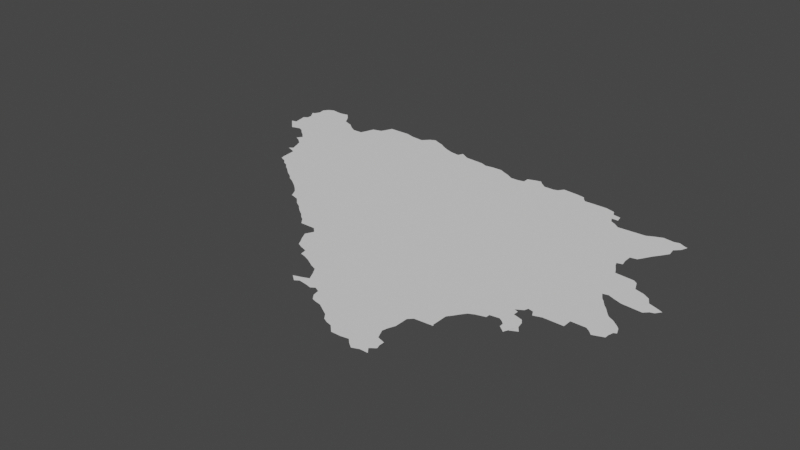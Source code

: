 # Source: bosnia.blend  (saved by Blender 3.6.14; exported with 4.5.12 LTS)
import bpy
from mathutils import Matrix  # noqa: F401  (used for matrix-valued properties, if any)

bpy.ops.wm.read_factory_settings(use_empty=True)
scene = bpy.context.scene
scene.name = 'Scene'

# ---- collections
col_collection = bpy.data.collections.new('Collection'); scene.collection.children.link(col_collection)

# ---- node groups
ng_auto_smooth = bpy.data.node_groups.new('Auto Smooth', 'GeometryNodeTree')
_s = ng_auto_smooth.interface.new_socket(name='Geometry', in_out='OUTPUT', socket_type='NodeSocketGeometry')
_s = ng_auto_smooth.interface.new_socket(name='Geometry', in_out='INPUT', socket_type='NodeSocketGeometry')
_s = ng_auto_smooth.interface.new_socket(name='Angle', in_out='INPUT', socket_type='NodeSocketFloat')
_s.subtype = 'ANGLE'
_s.min_value = 0.0
_s.max_value = 3.142
ng_auto_smooth.is_modifier = True
_N = ng_auto_smooth.nodes; _L = ng_auto_smooth.links
n0 = _N.new('NodeGroupOutput'); n0.name = 'Group Output'; n0.location = (480, -100)
n1 = _N.new('NodeGroupInput'); n1.name = 'Group Input'; n1.location = (-420, -300)
n2 = _N.new('NodeGroupInput'); n2.name = 'Group Input.001'; n2.location = (-60, -100)
n3 = _N.new('GeometryNodeSetShadeSmooth'); n3.name = 'Set Shade Smooth'; n3.location = (120, -100)
n3.domain = 'EDGE'
n4 = _N.new('GeometryNodeSetShadeSmooth'); n4.name = 'Set Shade Smooth.001'; n4.location = (300, -100)
n5 = _N.new('GeometryNodeInputMeshEdgeAngle'); n5.name = 'Edge Angle'; n5.location = (-420, -220)
n6 = _N.new('GeometryNodeInputEdgeSmooth'); n6.name = 'Is Edge Smooth'; n6.location = (-60, -160)
n7 = _N.new('GeometryNodeInputShadeSmooth'); n7.name = 'Is Face Smooth'; n7.location = (-240, -340)
n8 = _N.new('FunctionNodeBooleanMath'); n8.name = 'Boolean Math'; n8.location = (-60, -220)
n9 = _N.new('FunctionNodeCompare'); n9.name = 'Compare'; n9.location = (-240, -180)
n9.operation = 'LESS_EQUAL'
_L.new(n5.outputs[0], n9.inputs[0])
_L.new(n4.outputs[0], n0.inputs[0])
_L.new(n1.outputs[1], n9.inputs[1])
_L.new(n9.outputs[0], n8.inputs[0])
_L.new(n7.outputs[0], n8.inputs[1])
_L.new(n2.outputs[0], n3.inputs[0])
_L.new(n6.outputs[0], n3.inputs[1])
_L.new(n3.outputs[0], n4.inputs[0])
_L.new(n8.outputs[0], n3.inputs[2])
n0.is_active_output = True

# ---- world
world_world = bpy.data.worlds.new('World'); scene.world = world_world
world_world.use_nodes = True; world_world.node_tree.nodes.clear()
_N = world_world.node_tree.nodes; _L = world_world.node_tree.links
n0 = _N.new('ShaderNodeOutputWorld'); n0.name = 'World Output'; n0.location = (300, 300)
n1 = _N.new('ShaderNodeBackground'); n1.name = 'Background'; n1.location = (10, 300)
n1.inputs[0].default_value = (0.05088, 0.05088, 0.05088, 1.0)
_L.new(n1.outputs[0], n0.inputs[0])
n0.is_active_output = True
world_world.color = (0.05088, 0.05088, 0.05088)
world_world.use_sun_shadow = False
world_world.sun_shadow_jitter_overblur = 0.0

# ---- meshes
me_mesh_003 = bpy.data.meshes.new('Mesh.003')
me_mesh_003.from_pydata([(15.75, 44.8, 8.965e-08), (15.79, 44.76, -3.179e-08), (15.77, 44.83, -1.153e-07), (15.83, 44.72, 3.814e-07), (15.73, 44.82, 8.579e-07), (15.76, 44.89, 1.694e-08), (15.75, 44.94, 1.405e-07), (15.78, 44.96, -7.055e-09), (15.76, 45.03, -1.155e-07), (15.78, 45.0, -4.202e-08), (15.74, 45.06, -3.333e-08), (15.74, 45.06, -3.667e-08), (15.76, 45.07, -3.707e-08), (15.77, 45.16, 1.268e-07), (15.78, 45.11, -1.945e-07), (15.8, 45.2, -1.269e-07), (15.84, 45.22, -6.263e-08), (16.11, 44.52, 2.373e-08), (16.12, 44.39, -3.333e-08), (16.12, 44.39, -5e-08), (16.12, 44.39, 5.534e-07), (16.13, 44.47, -9.279e-08), (15.9, 44.74, -4.116e-07), (15.97, 45.0, -1e-07), (15.94, 44.72, -9.497e-08), (15.97, 44.69, -1.274e-07), (16.01, 44.66, 1.736e-07), (16.02, 44.58, 1.013e-08), (16.05, 44.62, -2.043e-07), (16.06, 44.56, -8.356e-08), (15.91, 45.21, 1.759e-07), (15.95, 45.21, -6.461e-08), (16.0, 45.22, -1.658e-07), (16.07, 45.14, -9.692e-08), (16.04, 45.18, -1.347e-07), (16.09, 45.1, -7.997e-08), (16.21, 44.25, -1.97e-08), (16.22, 44.21, -2.968e-07), (16.27, 45.0, -1.012e-07), (16.27, 44.19, -9.046e-08), (16.3, 44.16, -6.612e-08), (16.34, 44.14, -8.269e-08), (16.37, 44.11, -5.908e-08), (16.15, 44.38, -8.735e-08), (16.15, 44.41, -3.603e-07), (16.2, 44.36, -9.771e-08), (16.17, 45.07, -1.87e-08), (16.22, 45.03, 1.892e-08), (16.35, 45.0, -2.741e-08), (16.37, 45.05, 9.745e-09), (16.14, 45.08, 1.031e-07), (16.51, 44.01, -8.534e-08), (16.54, 43.98, -5.991e-08), (16.58, 43.96, -1.44e-07), (16.64, 43.92, -6.268e-08), (16.4, 44.09, -1.1e-07), (16.46, 44.04, -6.723e-08), (16.69, 44.96, -1e-07), (16.39, 45.11, 3.361e-09), (16.46, 45.13, -7.743e-08), (16.48, 45.17, -3.632e-08), (16.5, 45.22, -5.48e-08), (16.76, 43.78, -9.349e-08), (16.83, 43.76, 1.303e-07), (16.88, 43.71, -9.816e-08), (16.69, 43.88, -9.523e-08), (16.73, 43.84, -4.51e-08), (16.84, 45.19, -1.02e-07), (16.67, 45.22, -8.817e-08), (16.74, 45.2, 8.987e-09), (16.89, 45.24, 8.94e-08), (17.13, 43.5, -1.088e-07), (16.93, 43.68, -9.694e-08), (16.96, 43.65, -1.069e-07), (17.0, 43.62, 9.69e-08), (17.03, 43.6, -8.824e-08), (17.06, 43.57, -9.159e-08), (17.09, 43.55, -9.165e-08), (17.23, 44.43, -5.703e-08), (16.93, 45.26, -8.15e-08), (16.93, 45.27, -8.175e-08), (16.98, 45.24, -6.609e-08), (17.03, 45.22, -6.79e-08), (17.06, 45.2, -5.056e-08), (17.12, 45.17, -2.645e-08), (17.37, 43.25, -2.499e-08), (17.26, 43.4, 6.863e-08), (17.25, 43.5, -9.535e-08), (17.29, 43.46, -1.246e-07), (17.29, 43.34, -7.017e-08), (17.31, 43.31, -9.085e-08), (17.33, 43.27, -9.785e-08), (17.25, 45.14, -1.01e-07), (17.18, 45.15, -9.752e-08), (17.27, 45.18, 7.303e-07), (17.34, 45.14, -1.092e-07), (17.49, 45.13, -8.751e-08), (17.6, 42.94, 5.487e-07), (17.65, 42.9, 2.189e-07), (17.66, 42.96, -8.746e-08), (17.43, 43.23, -8.421e-08), (17.44, 43.18, -7.071e-08), (17.6, 43.56, -9.805e-08), (17.48, 43.17, -5.893e-08), (17.53, 43.15, -2.139e-08), (17.6, 43.11, -3.694e-08), (17.65, 43.09, -9.341e-08), (17.68, 43.04, -8.066e-08), (17.54, 45.11, -8.084e-09), (17.61, 45.12, 9.834e-09), (17.68, 45.12, -7.662e-08), (17.68, 42.92, 2.217e-09), (17.71, 42.98, -2.349e-07), (17.75, 42.91, -5.629e-08), (17.79, 42.9, -1.459e-07), (17.82, 42.92, -1.467e-07), (17.86, 42.9, -8.052e-09), (17.87, 42.85, 1.305e-08), (17.9, 42.81, -8.056e-08), (18.28, 43.42, -1e-07), (17.77, 45.08, -8.956e-08), (17.82, 45.05, -7.649e-08), (17.88, 45.05, -5.655e-08), (17.93, 45.06, -9.018e-08), (17.72, 45.1, -5.858e-08), (18.08, 42.73, -7.306e-08), (18.11, 42.69, -7.184e-08), (18.15, 42.67, -9.989e-08), (18.35, 42.72, -1e-07), (17.93, 42.8, -8.668e-08), (17.98, 42.79, -3.62e-08), (18.03, 42.76, -5.108e-09), (18.1, 45.08, -8.891e-08), (17.93, 45.11, -9.188e-08), (17.96, 45.12, -5.695e-08), (17.99, 45.13, -9.181e-10), (18.03, 45.14, -6.46e-08), (18.06, 45.11, 1.908e-07), (18.18, 45.08, 3.008e-07), (18.19, 42.66, -8.426e-08), (18.24, 42.61, -3.85e-08), (18.31, 42.61, 1.444e-08), (18.37, 42.62, -9.794e-08), (18.4, 42.59, -1.072e-07), (18.21, 45.09, -2.847e-07), (18.24, 45.13, -7.263e-08), (18.36, 45.12, 4.601e-08), (18.42, 45.11, -9.167e-08), (18.44, 42.56, 5.781e-08), (18.49, 42.58, -9.165e-08), (18.49, 42.74, -5.008e-09), (18.52, 42.62, -3.017e-07), (18.55, 42.58, 8.099e-07), (18.55, 42.68, -9.017e-08), (18.55, 42.72, -8.524e-08), (18.56, 42.65, 1.25e-07), (18.56, 42.72, -8.333e-08), (18.46, 42.81, -8.544e-08), (18.49, 42.9, -1.051e-07), (18.47, 42.85, -3.167e-07), (18.49, 43.0, -1.285e-07), (18.5, 42.89, -1.583e-07), (18.52, 43.03, -9.602e-08), (18.65, 43.17, -8.167e-08), (18.66, 43.04, -7.958e-08), (18.65, 43.05, -9.716e-08), (18.68, 43.21, 1.953e-07), (18.7, 43.24, -1.793e-07), (18.66, 43.04, -4.167e-08), (18.46, 45.06, -9.655e-08), (18.63, 44.98, -1e-07), (18.64, 45.06, -5.368e-08), (18.71, 45.04, -8.784e-08), (18.44, 45.08, -7.566e-08), (18.73, 43.28, -5.933e-08), (18.77, 43.3, -3.494e-08), (18.84, 43.32, 2.37e-08), (18.84, 43.35, -8.856e-08), (18.95, 43.45, -1.119e-07), (18.92, 43.5, -1.123e-07), (18.94, 43.34, -1.348e-07), (18.95, 43.49, -8.903e-08), (18.97, 43.53, -1.007e-07), (19.13, 44.52, -9.984e-08), (18.81, 44.88, -8.978e-08), (18.73, 45.0, -1.05e-07), (18.77, 44.9, -7.808e-08), (18.75, 44.94, -1.641e-07), (18.79, 44.99, -1.218e-07), (18.8, 44.94, 4.355e-08), (18.85, 44.85, -9.815e-08), (19.01, 43.25, 2.989e-07), (18.96, 43.29, 7.64e-07), (18.96, 43.32, -1.072e-07), (19.02, 43.43, -4.761e-08), (19.05, 43.35, -1.156e-07), (19.02, 43.28, -4.401e-09), (19.04, 43.4, -3.089e-08), (19.04, 43.51, -1.015e-07), (19.08, 43.31, 2.614e-07), (19.04, 43.4, -4.583e-08), (19.1, 43.53, -1.804e-07), (18.98, 43.56, -9.84e-08), (19.02, 43.55, -7.32e-08), (18.86, 44.12, -9.297e-08), (19.36, 44.18, -9.803e-08), (19.16, 44.28, -9.945e-08), (19.3, 44.27, -8.956e-08), (19.1, 44.4, -9.395e-08), (19.11, 44.37, -1.302e-07), (19.14, 44.32, -7.914e-08), (19.14, 44.41, -1.063e-07), (19.13, 44.46, 3.061e-08), (19.18, 44.53, -1.875e-07), (19.06, 44.86, -9.707e-08), (19.17, 44.91, -9.257e-08), (19.21, 44.58, -1.008e-07), (19.12, 44.89, -5.712e-08), (19.18, 44.92, -8.774e-08), (19.25, 43.53, -9.451e-08), (19.25, 43.6, -1.052e-07), (19.38, 43.81, -4.182e-08), (19.36, 43.6, -1.069e-07), (19.39, 43.58, -9.276e-08), (19.4, 43.79, -8.556e-08), (19.5, 43.61, -9.121e-08), (19.42, 43.54, -3.334e-08), (19.42, 43.54, 7.577e-10), (19.42, 43.55, 7.24e-07), (19.44, 43.77, -9.123e-08), (19.26, 43.95, 5.503e-08), (19.23, 44.0, -1.516e-07), (19.28, 43.93, -1.094e-07), (19.27, 44.01, 2.961e-08), (19.31, 43.89, -1.037e-07), (19.32, 43.99, -1.17e-08), (19.34, 43.86, -1.28e-07), (19.38, 43.97, -8.63e-08), (19.33, 44.25, -1.94e-07), (19.43, 44.16, -8.664e-08), (19.24, 44.63, -1.072e-07), (19.27, 44.67, -1.138e-07), (19.31, 44.73, -5.317e-08), (19.3, 44.79, -3.411e-07), (19.25, 44.9, -1.605e-07), (19.29, 44.91, -4.593e-08), (19.29, 44.91, -3.509e-08), (19.33, 44.89, 2.281e-09), (19.34, 44.83, -1.07e-07), (19.36, 44.88, 1.615e-06), (19.5, 43.58, -1.585e-07), (19.51, 43.65, -3.023e-07), (19.49, 43.73, -9.924e-08), (19.51, 43.71, -1.027e-07), (19.53, 43.66, 8.232e-07), (19.53, 43.96, -1.053e-07), (19.56, 43.99, -1.118e-08), (19.59, 44.0, -1.171e-07), (19.62, 44.04, 2.921e-07), (19.48, 44.13, 6.595e-08), (19.51, 44.08, -4.992e-08), (19.57, 44.06, -3.303e-08), (18.91, 43.36, -1.629e-07)], [(158, 161), (79, 80), (19, 20), (215, 218), (164, 168), (226, 227), (18, 19), (227, 228), (10, 11), (156, 154), (197, 200), (245, 246)], [(2, 1, 0), (2, 3, 1), (23, 5, 6), (23, 7, 9), (14, 8, 12), (23, 14, 16), (23, 3, 2), (24, 22, 23), (23, 26, 25), (38, 26, 23), (28, 29, 27), (30, 23, 16), (30, 31, 23), (32, 23, 31), (34, 23, 32), (35, 23, 33), (38, 37, 36), (38, 40, 39), (38, 42, 41), (45, 43, 44), (38, 45, 44), (47, 23, 46), (57, 38, 48), (49, 57, 48), (46, 23, 50), (38, 52, 51), (38, 56, 55), (57, 49, 58), (57, 59, 60), (68, 57, 61), (38, 64, 63), (38, 66, 65), (38, 63, 62), (38, 62, 66), (69, 57, 68), (72, 64, 38), (102, 74, 73), (102, 76, 75), (102, 71, 77), (78, 102, 57), (93, 57, 67), (67, 79, 81), (82, 67, 81), (83, 67, 82), (84, 67, 83), (88, 87, 102), (88, 89, 86), (102, 91, 90), (85, 91, 102), (119, 78, 57), (119, 102, 78), (57, 93, 92), (95, 92, 94), (96, 57, 92), (100, 102, 101), (119, 57, 96), (108, 119, 96), (109, 119, 108), (109, 110, 119), (99, 111, 98), (112, 111, 99), (119, 117, 116), (119, 107, 106), (119, 112, 107), (124, 119, 110), (127, 126, 125), (129, 118, 119), (119, 130, 129), (125, 131, 119), (128, 125, 119), (134, 119, 133), (137, 119, 136), (128, 140, 139), (141, 140, 128), (128, 142, 141), (149, 142, 128), (145, 119, 144), (147, 119, 146), (153, 151, 149), (153, 149, 128), (154, 128, 150), (155, 151, 153), (119, 159, 157), (162, 160, 119), (119, 164, 162), (166, 163, 119), (170, 119, 169), (173, 119, 147), (171, 170, 169), (119, 175, 174), (176, 175, 119), (119, 177, 176), (179, 178, 119), (180, 262, 178), (119, 182, 179), (185, 170, 172), (184, 119, 186), (189, 187, 188), (195, 180, 178), (195, 193, 180), (193, 195, 192), (195, 196, 191), (197, 195, 194), (195, 199, 196), (203, 202, 204), (204, 201, 198), (220, 201, 204), (207, 205, 206), (209, 204, 208), (212, 208, 183), (183, 204, 119), (215, 183, 119), (215, 119, 214), (214, 119, 190), (217, 215, 214), (220, 219, 201), (225, 223, 222), (221, 222, 204), (236, 221, 234), (237, 235, 205), (205, 233, 231), (238, 205, 207), (242, 241, 215), (243, 215, 248), (245, 248, 244), (252, 222, 229), (251, 225, 222), (254, 222, 252), (222, 254, 251), (260, 256, 255), (259, 205, 239), (260, 205, 259), (2, 0, 4), (12, 8, 11), (144, 119, 138), (7, 23, 6), (23, 2, 5), (8, 23, 9), (15, 14, 13), (14, 23, 8), (16, 14, 15), (23, 22, 3), (23, 25, 24), (38, 28, 26), (28, 38, 29), (38, 17, 29), (34, 33, 23), (38, 39, 37), (38, 41, 40), (38, 55, 42), (44, 43, 20), (38, 21, 17), (21, 38, 44), (45, 38, 36), (47, 38, 23), (50, 23, 35), (38, 53, 52), (38, 54, 53), (38, 51, 56), (58, 59, 57), (60, 61, 57), (38, 65, 54), (57, 102, 38), (69, 67, 57), (102, 73, 72), (38, 102, 72), (102, 75, 74), (102, 77, 76), (70, 79, 67), (84, 93, 67), (102, 87, 71), (88, 90, 89), (88, 102, 90), (102, 100, 85), (95, 96, 92), (99, 98, 97), (102, 103, 101), (102, 104, 103), (102, 105, 104), (102, 106, 105), (112, 119, 111), (119, 113, 111), (119, 114, 113), (119, 115, 114), (119, 116, 115), (119, 118, 117), (102, 119, 106), (121, 119, 120), (121, 122, 119), (123, 119, 122), (124, 120, 119), (128, 127, 125), (119, 131, 130), (123, 133, 119), (134, 135, 119), (135, 136, 119), (137, 132, 119), (138, 119, 132), (128, 139, 127), (149, 143, 142), (149, 148, 143), (157, 128, 119), (146, 119, 145), (151, 152, 149), (154, 153, 128), (157, 150, 128), (158, 159, 119), (160, 158, 119), (165, 164, 119), (163, 165, 119), (167, 166, 119), (172, 170, 171), (173, 169, 119), (119, 174, 167), (119, 262, 177), (178, 262, 119), (181, 178, 179), (187, 186, 119), (170, 187, 119), (188, 187, 170), (185, 188, 170), (190, 119, 184), (194, 195, 178), (195, 191, 192), (119, 202, 182), (119, 204, 202), (204, 198, 203), (231, 204, 205), (206, 205, 204), (183, 208, 204), (209, 210, 204), (210, 206, 204), (212, 211, 208), (215, 216, 183), (183, 216, 213), (204, 222, 220), (225, 228, 223), (229, 222, 224), (225, 250, 228), (231, 230, 204), (230, 232, 204), (232, 234, 204), (205, 235, 233), (234, 221, 204), (221, 224, 222), (215, 240, 216), (215, 241, 240), (243, 242, 215), (244, 248, 215), (245, 247, 248), (247, 249, 248), (253, 254, 252), (205, 255, 237), (260, 255, 205), (260, 257, 256), (261, 258, 257), (261, 257, 260)])
me_mesh_003.update()

# ---- objects
ob_mycurve = bpy.data.objects.new('myCurve', me_mesh_003)

# ---- transforms, parenting, visibility, modifiers, constraints
ob_mycurve.location = (0.0, 0.0, 0.0)
_m = ob_mycurve.modifiers.new('Auto Smooth', 'NODES')
_m.node_group = ng_auto_smooth
_gi = [s.identifier for s in ng_auto_smooth.interface.items_tree if s.item_type == 'SOCKET' and s.in_out == 'INPUT']
_m[_gi[1]] = 3.142  # Angle

# ---- collection membership
scene.collection.objects.link(ob_mycurve)

# ---- scene / render settings (as saved in the file)
scene.frame_start = 1; scene.frame_end = 250; scene.frame_set(1)
scene.render.engine = 'BLENDER_EEVEE_NEXT'
scene.cycles.sampling_pattern = 'TABULATED_SOBOL'
scene.cycles.use_light_tree = False
scene.view_settings.view_transform = 'Filmic'
bpy.context.view_layer.update()

# ---- added for rendering (the .blend has no active camera and no usable light): camera, sun
cam_auto = bpy.data.cameras.new('AutoCamera')
cam_auto.lens = 50.0
cam_auto.sensor_width = 36.0
cam_auto.clip_end = 1000.0
ob_auto_camera = bpy.data.objects.new('AutoCamera', cam_auto)
scene.collection.objects.link(ob_auto_camera)
ob_auto_camera.location = (22.0577, 38.6557, 3.50608)
ob_auto_camera.rotation_euler = (1.09748, -7.21219e-08, 0.694738)
scene.camera = ob_auto_camera
light_auto_sun = bpy.data.lights.new('AutoSun', 'SUN')
light_auto_sun.energy = 3.0
light_auto_sun.angle = 0.0523599
ob_auto_sun = bpy.data.objects.new('AutoSun', light_auto_sun)
scene.collection.objects.link(ob_auto_sun)
ob_auto_sun.rotation_euler = (0.872665, 0.174533, 0.523599)
bpy.context.view_layer.update()
